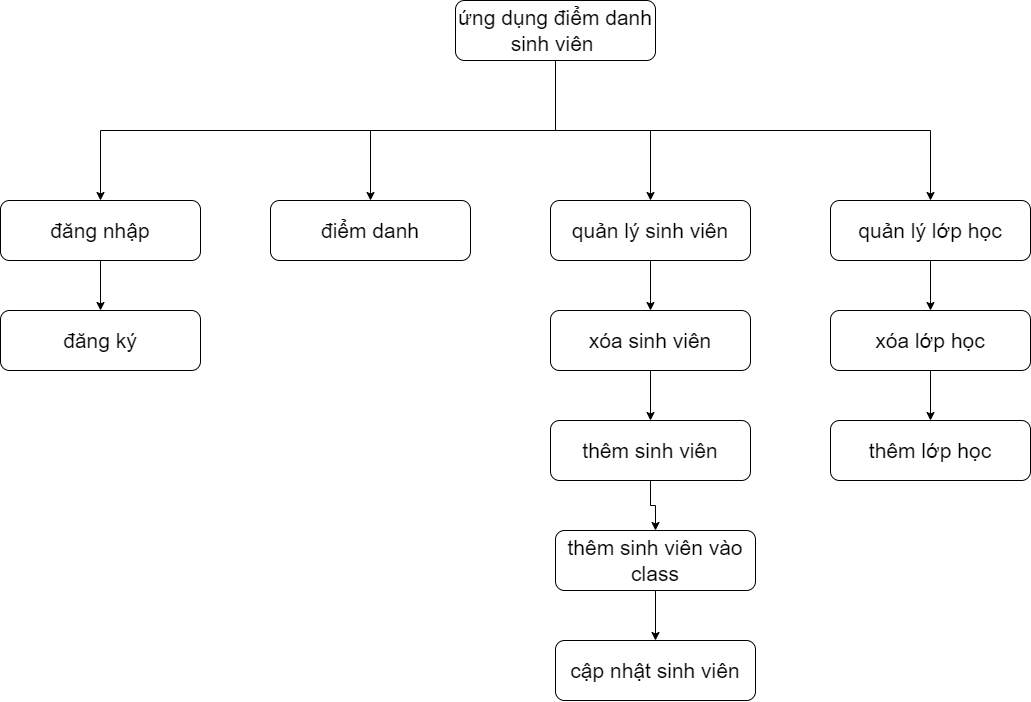

The diagram above was exported from draw.io. Its source (the exported page's mxGraphModel, read from the mxfile embedded in the PNG):
<mxGraphModel dx="1730" dy="912" grid="1" gridSize="10" guides="1" tooltips="1" connect="1" arrows="1" fold="1" page="1" pageScale="1" pageWidth="4681" pageHeight="3300" math="0" shadow="0">
  <root>
    <mxCell id="0" />
    <mxCell id="1" parent="0" />
    <mxCell id="iRaW_znTL8FPhcfWNGQY-15" style="edgeStyle=orthogonalEdgeStyle;rounded=0;orthogonalLoop=1;jettySize=auto;html=1;entryX=0.5;entryY=0;entryDx=0;entryDy=0;fontSize=21;exitX=0.5;exitY=1;exitDx=0;exitDy=0;" edge="1" parent="1" source="iRaW_znTL8FPhcfWNGQY-1" target="iRaW_znTL8FPhcfWNGQY-2">
      <mxGeometry relative="1" as="geometry" />
    </mxCell>
    <mxCell id="iRaW_znTL8FPhcfWNGQY-16" style="edgeStyle=orthogonalEdgeStyle;rounded=0;orthogonalLoop=1;jettySize=auto;html=1;fontSize=21;" edge="1" parent="1" source="iRaW_znTL8FPhcfWNGQY-1" target="iRaW_znTL8FPhcfWNGQY-3">
      <mxGeometry relative="1" as="geometry" />
    </mxCell>
    <mxCell id="iRaW_znTL8FPhcfWNGQY-17" style="edgeStyle=orthogonalEdgeStyle;rounded=0;orthogonalLoop=1;jettySize=auto;html=1;fontSize=21;" edge="1" parent="1" source="iRaW_znTL8FPhcfWNGQY-1" target="iRaW_znTL8FPhcfWNGQY-4">
      <mxGeometry relative="1" as="geometry" />
    </mxCell>
    <mxCell id="iRaW_znTL8FPhcfWNGQY-18" style="edgeStyle=orthogonalEdgeStyle;rounded=0;orthogonalLoop=1;jettySize=auto;html=1;entryX=0.5;entryY=0;entryDx=0;entryDy=0;fontSize=21;exitX=0.5;exitY=1;exitDx=0;exitDy=0;" edge="1" parent="1" source="iRaW_znTL8FPhcfWNGQY-1" target="iRaW_znTL8FPhcfWNGQY-5">
      <mxGeometry relative="1" as="geometry" />
    </mxCell>
    <mxCell id="iRaW_znTL8FPhcfWNGQY-1" value="ứng dụng điểm danh sinh viên&amp;nbsp;" style="rounded=1;whiteSpace=wrap;html=1;fontSize=21;" vertex="1" parent="1">
      <mxGeometry x="485" y="20" width="200" height="60" as="geometry" />
    </mxCell>
    <mxCell id="iRaW_znTL8FPhcfWNGQY-19" style="edgeStyle=orthogonalEdgeStyle;rounded=0;orthogonalLoop=1;jettySize=auto;html=1;entryX=0.5;entryY=0;entryDx=0;entryDy=0;fontSize=21;" edge="1" parent="1" source="iRaW_znTL8FPhcfWNGQY-2" target="iRaW_znTL8FPhcfWNGQY-6">
      <mxGeometry relative="1" as="geometry" />
    </mxCell>
    <mxCell id="iRaW_znTL8FPhcfWNGQY-2" value="đăng nhập" style="rounded=1;whiteSpace=wrap;html=1;fontSize=21;" vertex="1" parent="1">
      <mxGeometry x="30" y="220" width="200" height="60" as="geometry" />
    </mxCell>
    <mxCell id="iRaW_znTL8FPhcfWNGQY-3" value="điểm danh" style="rounded=1;whiteSpace=wrap;html=1;fontSize=21;" vertex="1" parent="1">
      <mxGeometry x="300" y="220" width="200" height="60" as="geometry" />
    </mxCell>
    <mxCell id="iRaW_znTL8FPhcfWNGQY-20" style="edgeStyle=orthogonalEdgeStyle;rounded=0;orthogonalLoop=1;jettySize=auto;html=1;entryX=0.5;entryY=0;entryDx=0;entryDy=0;fontSize=21;" edge="1" parent="1" source="iRaW_znTL8FPhcfWNGQY-4" target="iRaW_znTL8FPhcfWNGQY-7">
      <mxGeometry relative="1" as="geometry" />
    </mxCell>
    <mxCell id="iRaW_znTL8FPhcfWNGQY-4" value="quản lý sinh viên" style="rounded=1;whiteSpace=wrap;html=1;fontSize=21;" vertex="1" parent="1">
      <mxGeometry x="580" y="220" width="200" height="60" as="geometry" />
    </mxCell>
    <mxCell id="iRaW_znTL8FPhcfWNGQY-24" style="edgeStyle=orthogonalEdgeStyle;rounded=0;orthogonalLoop=1;jettySize=auto;html=1;entryX=0.5;entryY=0;entryDx=0;entryDy=0;fontSize=21;" edge="1" parent="1" source="iRaW_znTL8FPhcfWNGQY-5" target="iRaW_znTL8FPhcfWNGQY-11">
      <mxGeometry relative="1" as="geometry" />
    </mxCell>
    <mxCell id="iRaW_znTL8FPhcfWNGQY-5" value="quản lý lớp học" style="rounded=1;whiteSpace=wrap;html=1;fontSize=21;" vertex="1" parent="1">
      <mxGeometry x="860" y="220" width="200" height="60" as="geometry" />
    </mxCell>
    <mxCell id="iRaW_znTL8FPhcfWNGQY-6" value="đăng ký" style="rounded=1;whiteSpace=wrap;html=1;fontSize=21;" vertex="1" parent="1">
      <mxGeometry x="30" y="330" width="200" height="60" as="geometry" />
    </mxCell>
    <mxCell id="iRaW_znTL8FPhcfWNGQY-21" style="edgeStyle=orthogonalEdgeStyle;rounded=0;orthogonalLoop=1;jettySize=auto;html=1;entryX=0.5;entryY=0;entryDx=0;entryDy=0;fontSize=21;" edge="1" parent="1" source="iRaW_znTL8FPhcfWNGQY-7" target="iRaW_znTL8FPhcfWNGQY-8">
      <mxGeometry relative="1" as="geometry" />
    </mxCell>
    <mxCell id="iRaW_znTL8FPhcfWNGQY-7" value="xóa sinh viên" style="rounded=1;whiteSpace=wrap;html=1;fontSize=21;" vertex="1" parent="1">
      <mxGeometry x="580" y="330" width="200" height="60" as="geometry" />
    </mxCell>
    <mxCell id="iRaW_znTL8FPhcfWNGQY-22" style="edgeStyle=orthogonalEdgeStyle;rounded=0;orthogonalLoop=1;jettySize=auto;html=1;entryX=0.5;entryY=0;entryDx=0;entryDy=0;fontSize=21;" edge="1" parent="1" source="iRaW_znTL8FPhcfWNGQY-8" target="iRaW_znTL8FPhcfWNGQY-9">
      <mxGeometry relative="1" as="geometry" />
    </mxCell>
    <mxCell id="iRaW_znTL8FPhcfWNGQY-8" value="thêm sinh viên" style="rounded=1;whiteSpace=wrap;html=1;fontSize=21;" vertex="1" parent="1">
      <mxGeometry x="580" y="440" width="200" height="60" as="geometry" />
    </mxCell>
    <mxCell id="iRaW_znTL8FPhcfWNGQY-23" style="edgeStyle=orthogonalEdgeStyle;rounded=0;orthogonalLoop=1;jettySize=auto;html=1;entryX=0.5;entryY=0;entryDx=0;entryDy=0;fontSize=21;" edge="1" parent="1" source="iRaW_znTL8FPhcfWNGQY-9" target="iRaW_znTL8FPhcfWNGQY-10">
      <mxGeometry relative="1" as="geometry" />
    </mxCell>
    <mxCell id="iRaW_znTL8FPhcfWNGQY-9" value="thêm sinh viên vào class" style="rounded=1;whiteSpace=wrap;html=1;fontSize=21;" vertex="1" parent="1">
      <mxGeometry x="585" y="550" width="200" height="60" as="geometry" />
    </mxCell>
    <mxCell id="iRaW_znTL8FPhcfWNGQY-10" value="cập nhật sinh viên" style="rounded=1;whiteSpace=wrap;html=1;fontSize=21;" vertex="1" parent="1">
      <mxGeometry x="585" y="660" width="200" height="60" as="geometry" />
    </mxCell>
    <mxCell id="iRaW_znTL8FPhcfWNGQY-25" style="edgeStyle=orthogonalEdgeStyle;rounded=0;orthogonalLoop=1;jettySize=auto;html=1;entryX=0.5;entryY=0;entryDx=0;entryDy=0;fontSize=21;" edge="1" parent="1" source="iRaW_znTL8FPhcfWNGQY-11" target="iRaW_znTL8FPhcfWNGQY-12">
      <mxGeometry relative="1" as="geometry" />
    </mxCell>
    <mxCell id="iRaW_znTL8FPhcfWNGQY-11" value="xóa lớp học" style="rounded=1;whiteSpace=wrap;html=1;fontSize=21;" vertex="1" parent="1">
      <mxGeometry x="860" y="330" width="200" height="60" as="geometry" />
    </mxCell>
    <mxCell id="iRaW_znTL8FPhcfWNGQY-12" value="thêm lớp học" style="rounded=1;whiteSpace=wrap;html=1;fontSize=21;" vertex="1" parent="1">
      <mxGeometry x="860" y="440" width="200" height="60" as="geometry" />
    </mxCell>
  </root>
</mxGraphModel>